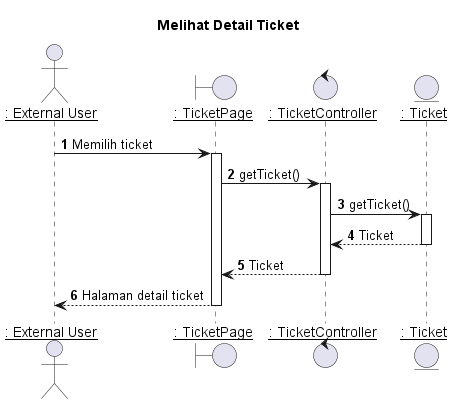

The diagram above was rendered by PlantUML. Its source (embedded in the PNG):
@startuml Melihat Detail Ticket

title "Melihat Detail Ticket"

actor EU as "__: External User__"
boundary TicketPage as "__: TicketPage__"
control TicketController as "__: TicketController__"
entity Ticket as "__: Ticket__"

autonumber 1
'list
' EU -> TicketPage: Membuka halaman list ticket
' activate TicketPage

' TicketPage -> EU: Halaman list ticket
' deactivate TicketPage

'detail
EU -> TicketPage: Memilih ticket
activate TicketPage


TicketPage -> TicketController: getTicket()
activate TicketController

TicketController -> Ticket: getTicket()
activate Ticket

Ticket --> TicketController : Ticket
deactivate Ticket

TicketController --> TicketPage : Ticket
deactivate TicketController

TicketPage --> EU : Halaman detail ticket
deactivate TicketPage


@enduml